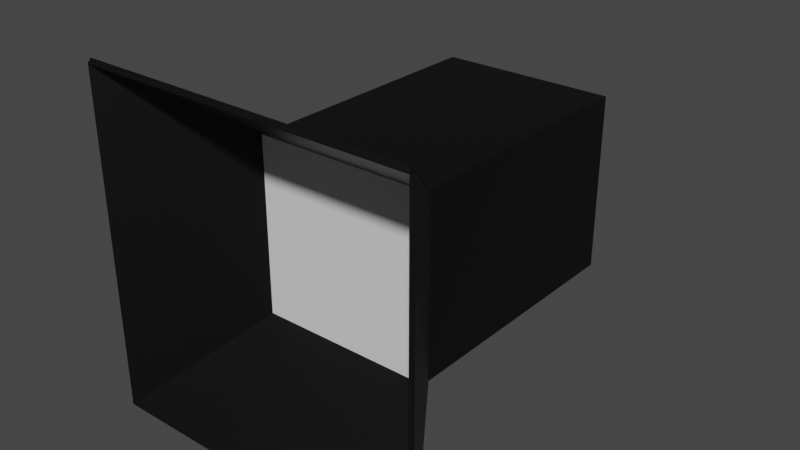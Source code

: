 # Source: Spotlight.blend  (saved by Blender 3.3.6; exported with 4.5.12 LTS)
import bpy
from mathutils import Matrix  # noqa: F401  (used for matrix-valued properties, if any)

bpy.ops.wm.read_factory_settings(use_empty=True)
scene = bpy.context.scene
scene.name = 'Scene'

# ---- collections
col_collection = bpy.data.collections.new('Collection'); scene.collection.children.link(col_collection)

# ---- materials (node trees are filled in below, after node groups)
mat_black = bpy.data.materials.new('black')
mat_black.use_transparent_shadow = False
mat_white = bpy.data.materials.new('white')
mat_white.use_transparent_shadow = False

# ---- material node trees
mat_black.use_nodes = True; mat_black.node_tree.nodes.clear()
_N = mat_black.node_tree.nodes; _L = mat_black.node_tree.links
n0 = _N.new('ShaderNodeBsdfPrincipled'); n0.name = 'Principled BSDF'; n0.location = (10, 300)
n0.distribution = 'GGX'
n0.subsurface_method = 'RANDOM_WALK_SKIN'
n0.inputs[0].default_value = (0.0, 0.0, 0.0, 1.0)
n0.inputs[3].default_value = 1.45
n0.inputs[27].default_value = (0.0, 0.0, 0.0, 1.0)
n0.inputs[28].default_value = 1.0
n1 = _N.new('ShaderNodeOutputMaterial'); n1.name = 'Material Output'; n1.location = (300, 300)
_L.new(n0.outputs[0], n1.inputs[0])
n1.is_active_output = True
mat_white.use_nodes = True; mat_white.node_tree.nodes.clear()
_N = mat_white.node_tree.nodes; _L = mat_white.node_tree.links
n0 = _N.new('ShaderNodeBsdfPrincipled'); n0.name = 'Principled BSDF'; n0.location = (10, 300)
n0.distribution = 'GGX'
n0.subsurface_method = 'RANDOM_WALK_SKIN'
n0.inputs[3].default_value = 1.45
n0.inputs[27].default_value = (0.0, 0.0, 0.0, 1.0)
n0.inputs[28].default_value = 1.0
n1 = _N.new('ShaderNodeOutputMaterial'); n1.name = 'Material Output'; n1.location = (300, 300)
_L.new(n0.outputs[0], n1.inputs[0])
n1.is_active_output = True

# ---- world
world_world = bpy.data.worlds.new('World'); scene.world = world_world
world_world.use_nodes = True; world_world.node_tree.nodes.clear()
_N = world_world.node_tree.nodes; _L = world_world.node_tree.links
n0 = _N.new('ShaderNodeOutputWorld'); n0.name = 'World Output'; n0.location = (300, 300)
n1 = _N.new('ShaderNodeBackground'); n1.name = 'Background'; n1.location = (10, 300)
n1.inputs[0].default_value = (0.05088, 0.05088, 0.05088, 1.0)
_L.new(n1.outputs[0], n0.inputs[0])
n0.is_active_output = True
world_world.color = (0.05088, 0.05088, 0.05088)
world_world.use_sun_shadow = False
world_world.sun_shadow_jitter_overblur = 0.0

# ---- meshes
me_plane = bpy.data.meshes.new('Plane')
me_plane.from_pydata([(-1.0, 1.502, 0.5017), (1.0, 1.502, 0.5017), (-1.0, 1.502, 2.502), (1.0, 1.502, 2.502), (-1.0, -1.502, 0.5017), (1.0, -1.502, 0.5017), (-1.0, -1.502, 2.502), (1.0, -1.502, 2.502), (-1.847, -2.752, -0.3452), (1.847, -2.752, -0.3452), (-1.847, -2.752, 3.349), (1.847, -2.752, 3.349), (-1.0, 1.502, 2.502), (-1.0, 1.502, 0.5017), (1.0, 1.502, 0.5017), (1.0, 1.502, 2.502), (1.0, -1.467, 2.553), (-1.0, -1.467, 2.553), (1.847, -2.717, 3.4), (-1.847, -2.717, 3.4), (1.041, -1.474, 0.5017), (1.041, -1.474, 2.502), (1.887, -2.724, -0.3452), (1.887, -2.724, 3.349), (-1.0, -1.473, 0.4599), (1.0, -1.473, 0.4599), (-1.847, -2.723, -0.387), (1.847, -2.723, -0.387), (-1.064, -1.458, 2.502), (-1.064, -1.458, 0.5017), (-1.911, -2.708, 3.349), (-1.911, -2.708, -0.3452)], [], [(0, 2, 12, 13), (7, 6, 17, 16), (1, 3, 7, 5), (2, 0, 4, 6), (3, 2, 6, 7), (0, 1, 5, 4), (13, 12, 15, 14), (5, 9, 27, 25), (9, 5, 20, 22), (10, 6, 28, 30), (2, 3, 15, 12), (1, 0, 13, 14), (3, 1, 14, 15), (6, 4, 5, 7), (16, 17, 19, 18), (6, 10, 19, 17), (11, 7, 16, 18), (10, 11, 18, 19), (20, 21, 23, 22), (11, 9, 22, 23), (5, 7, 21, 20), (7, 11, 23, 21), (24, 25, 27, 26), (4, 5, 25, 24), (8, 4, 24, 26), (9, 8, 26, 27), (28, 29, 31, 30), (8, 10, 30, 31), (4, 8, 31, 29), (6, 4, 29, 28), (11, 10, 6, 7), (6, 10, 8, 4), (4, 8, 9, 5), (5, 9, 11, 7)])
me_plane.polygons.foreach_set('material_index', [0, 0, 0, 0, 0, 0, 0, 0, 0, 0, 0, 0, 0, 1, 0, 0, 0, 0, 0, 0, 0, 0, 0, 0, 0, 0, 0, 0, 0, 0, 0, 0, 0, 0])
_uv = me_plane.uv_layers.new(name='UVMap')
_uv.uv.foreach_set('vector', [0.0, 0.0, 0.0, 1.0, 0.0, 1.0, 0.0, 0.0, 1.0, 1.0, 0.0, 1.0, 0.0, 1.0, 1.0, 1.0, 1.0, 0.0, 1.0, 1.0, 1.0, 1.0, 1.0, 0.0, 0.0, 1.0, 0.0, 0.0, 0.0, 0.0, 0.0, 1.0, 1.0, 1.0, 0.0, 1.0, 0.0, 1.0, 1.0, 1.0, 0.0, 0.0, 1.0, 0.0, 1.0, 0.0, 0.0, 0.0, 0.0, 0.0, 0.0, 1.0, 1.0, 1.0, 1.0, 0.0, 1.0, 0.0, 1.0, 0.0, 1.0, 0.0, 1.0, 0.0, 1.0, 0.0, 1.0, 0.0, 1.0, 0.0, 1.0, 0.0, 0.0, 1.0, 0.0, 1.0, 0.0, 1.0, 0.0, 1.0, 0.0, 1.0, 1.0, 1.0, 1.0, 1.0, 0.0, 1.0, 1.0, 0.0, 0.0, 0.0, 0.0, 0.0, 1.0, 0.0, 1.0, 1.0, 1.0, 0.0, 1.0, 0.0, 1.0, 1.0, 0.0, 0.0, 0.0, 0.0, 0.0, 0.0, 0.0, 0.0, 1.0, 1.0, 0.0, 1.0, 0.0, 1.0, 1.0, 1.0, 0.0, 1.0, 0.0, 1.0, 0.0, 1.0, 0.0, 1.0, 1.0, 1.0, 1.0, 1.0, 1.0, 1.0, 1.0, 1.0, 0.0, 0.0, 0.0, 0.0, 0.0, 0.0, 0.0, 0.0, 1.0, 0.0, 1.0, 1.0, 1.0, 1.0, 1.0, 0.0, 0.0, 0.0, 0.0, 0.0, 0.0, 0.0, 0.0, 0.0, 1.0, 0.0, 1.0, 1.0, 1.0, 1.0, 1.0, 0.0, 1.0, 1.0, 1.0, 1.0, 1.0, 1.0, 1.0, 1.0, 0.0, 0.0, 1.0, 0.0, 1.0, 0.0, 0.0, 0.0, 0.0, 0.0, 1.0, 0.0, 1.0, 0.0, 0.0, 0.0, 0.0, 0.0, 0.0, 0.0, 0.0, 0.0, 0.0, 0.0, 0.0, 0.0, 0.0, 0.0, 0.0, 0.0, 0.0, 0.0, 0.0, 1.0, 0.0, 0.0, 0.0, 0.0, 0.0, 1.0, 0.0, 0.0, 0.0, 0.0, 0.0, 0.0, 0.0, 0.0, 0.0, 0.0, 0.0, 0.0, 0.0, 0.0, 0.0, 0.0, 0.0, 1.0, 0.0, 0.0, 0.0, 0.0, 0.0, 1.0, 0.0, 0.0, 0.0, 0.0, 0.0, 0.0, 0.0, 0.0, 0.0, 0.0, 0.0, 0.0, 0.0, 0.0, 0.0, 0.0, 0.0, 0.0, 0.0, 0.0, 0.0, 0.0, 0.0, 0.0, 0.0, 0.0, 0.0, 0.0, 0.0, 0.0, 0.0, 0.0])
me_plane.materials.append(mat_black)
me_plane.materials.append(mat_white)
me_plane.update()

# ---- objects
ob_plane = bpy.data.objects.new('Plane', me_plane)

# ---- transforms, parenting, visibility, modifiers, constraints
ob_plane.location = (0.0, 0.0, 0.0)

# ---- collection membership
col_collection.objects.link(ob_plane)

# ---- scene / render settings (as saved in the file)
scene.frame_start = 1; scene.frame_end = 250; scene.frame_set(1)
scene.render.engine = 'BLENDER_EEVEE_NEXT'
scene.cycles.sampling_pattern = 'TABULATED_SOBOL'
scene.cycles.use_light_tree = False
scene.view_settings.view_transform = 'Filmic'
bpy.context.view_layer.update()

# ---- added for rendering (the .blend has no active camera and no usable light): camera, sun
cam_auto = bpy.data.cameras.new('AutoCamera')
cam_auto.lens = 50.0
cam_auto.sensor_width = 36.0
cam_auto.clip_end = 1000.0
ob_auto_camera = bpy.data.objects.new('AutoCamera', cam_auto)
scene.collection.objects.link(ob_auto_camera)
ob_auto_camera.location = (6.32158, -8.22507, 6.57306)
ob_auto_camera.rotation_euler = (1.09748, -7.21219e-08, 0.694738)
scene.camera = ob_auto_camera
light_auto_sun = bpy.data.lights.new('AutoSun', 'SUN')
light_auto_sun.energy = 3.0
light_auto_sun.angle = 0.0523599
ob_auto_sun = bpy.data.objects.new('AutoSun', light_auto_sun)
scene.collection.objects.link(ob_auto_sun)
ob_auto_sun.rotation_euler = (0.872665, 0.174533, 0.523599)
bpy.context.view_layer.update()
